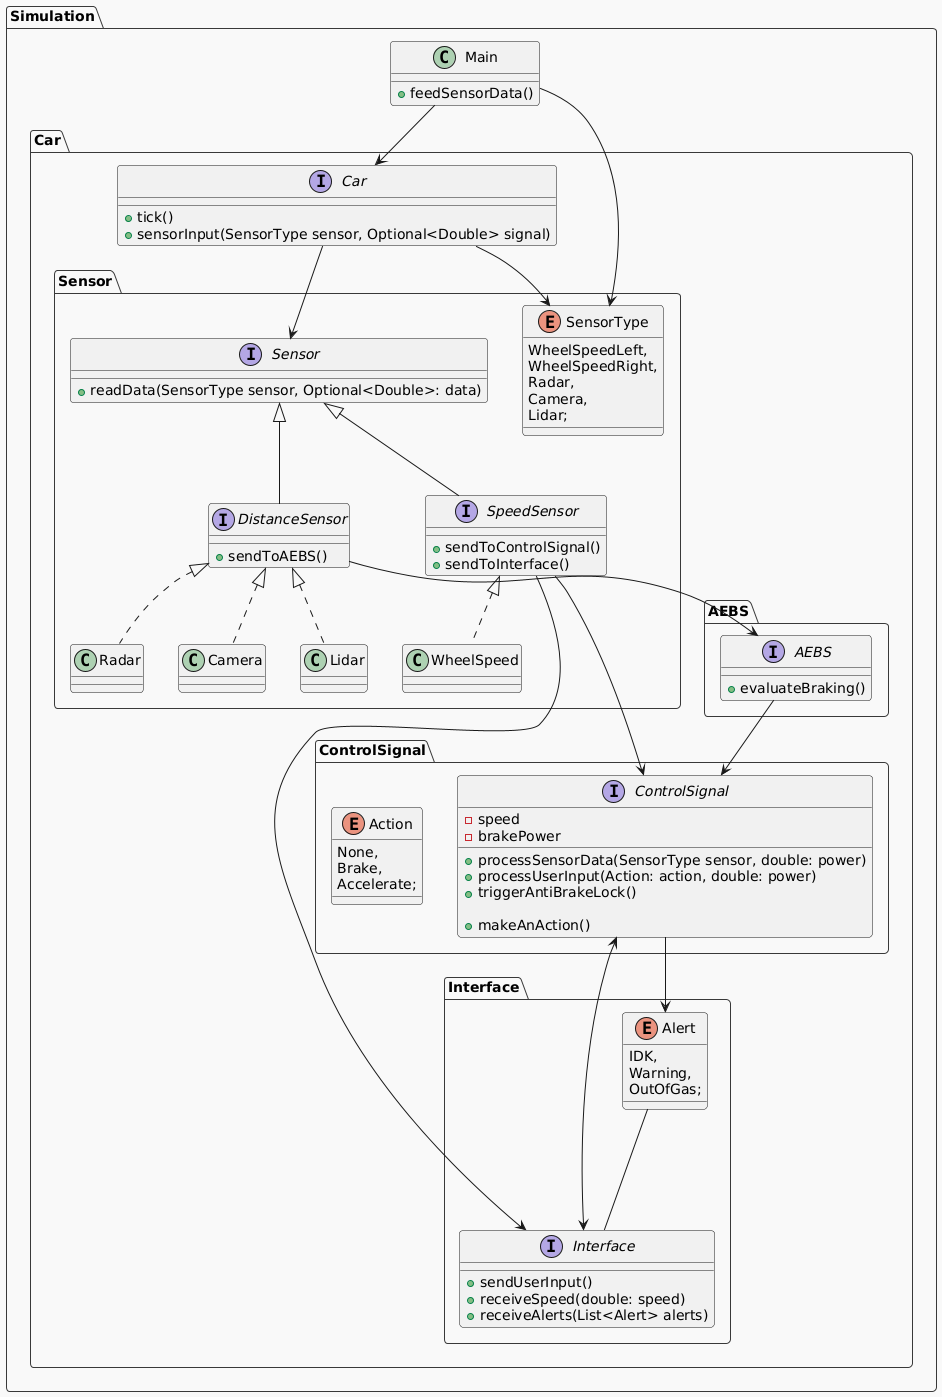

The diagram above was rendered by PlantUML. Its source (embedded in the PNG):
@startuml
!theme mars
package "Simulation"{
 class Main{
  +feedSensorData()
 }
package "Car"{
 interface Car{
  +tick()
  +sensorInput(SensorType sensor, Optional<Double> signal)
 }
 

 package "Interface"{
  enum Alert{
   IDK,
   Warning,
   OutOfGas;
  }
  interface Interface{
   +sendUserInput()
   +receiveSpeed(double: speed)
   +receiveAlerts(List<Alert> alerts)
  }
 }
 package "ControlSignal"{
  enum Action{
   None,
   Brake,
   Accelerate;
  }
  interface ControlSignal{
   -speed
   -brakePower

   +processSensorData(SensorType sensor, double: power)
   +processUserInput(Action: action, double: power)
   +triggerAntiBrakeLock()

   +makeAnAction()
  }
 }
 package "AEBS"{
  interface AEBS {
   +evaluateBraking()
  }
 }


 package "Sensor"{
  interface Sensor{
   +readData(SensorType sensor, Optional<Double>: data)
  }
  
  interface SpeedSensor implements Sensor{
   +sendToControlSignal()
   +sendToInterface()
  }

  interface DistanceSensor implements Sensor{
   +sendToAEBS()
  }
  class WheelSpeed implements SpeedSensor{

  }
  class Camera implements DistanceSensor{

  }
  class Lidar implements DistanceSensor{

  }
  class Radar implements DistanceSensor{

  }
  enum SensorType{
   WheelSpeedLeft,
   WheelSpeedRight,
   Radar,
   Camera,
   Lidar;
  }
 }
 ControlSignal.ControlSignal <--> Interface.Interface
 ControlSignal.ControlSignal --> Interface.Alert
 Car --> Sensor.Sensor
 Sensor.SpeedSensor --> ControlSignal.ControlSignal
 Sensor.SpeedSensor --> Interface.Interface
 AEBS.AEBS --> ControlSignal.ControlSignal
 Sensor.DistanceSensor --> AEBS.AEBS
 Car --> Sensor.SensorType
 Interface.Alert --- Interface.Interface
}

Main --> Car.Car
Main --> Car.Sensor.SensorType
}
@enduml